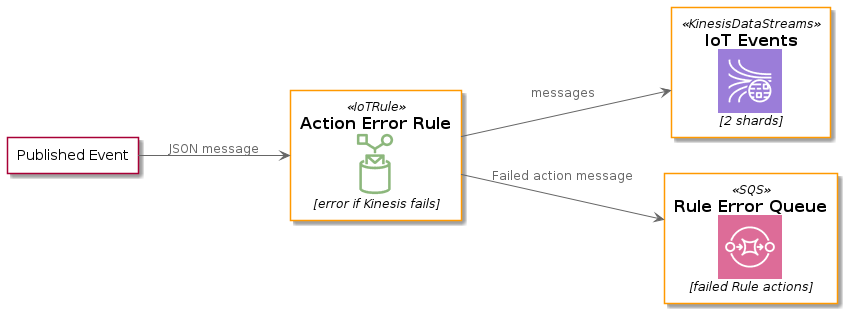

The diagram above was rendered by PlantUML. Its source (embedded in the PNG):
@startuml
!define AWSPuml http://localhost:8080/plantuml/puml/AWS


!includeurl AWSPuml/AWSCommon.puml
!includeurl AWSPuml/InternetOfThings/IoTRule.puml
!includeurl AWSPuml/InternetOfThings/IoTAction.puml
!includeurl AWSPuml/Analytics/KinesisDataStreams.puml
!includeurl AWSPuml/ApplicationIntegration/SQS.puml

left to right direction

agent "Published Event" as event #fff

IoTRule(iotRule, "Action Error Rule", "error if Kinesis fails")
KinesisDataStreams(eventStream, "IoT Events", "2 shards")
SQS(errorQueue, "Rule Error Queue", "failed Rule actions")

event --> iotRule : JSON message
iotRule --> eventStream : messages
iotRule --> errorQueue : Failed action message
@enduml